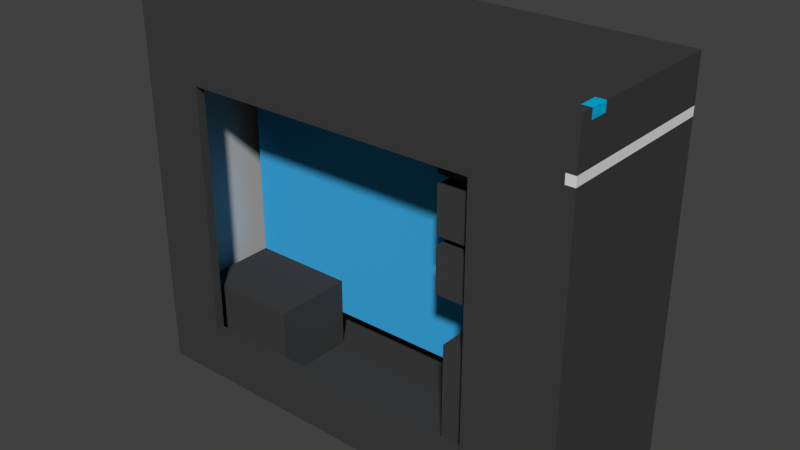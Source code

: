 # Source: pc.blend  (saved by Blender 2.75.0; exported with 4.5.12 LTS)
import bpy
from mathutils import Matrix  # noqa: F401  (used for matrix-valued properties, if any)

bpy.ops.wm.read_factory_settings(use_empty=True)
scene = bpy.context.scene
scene.name = 'Scene'

# ---- collections
col_collection_1 = bpy.data.collections.new('Collection 1'); scene.collection.children.link(col_collection_1)

# ---- materials (node trees are filled in below, after node groups)
mat_frontline = bpy.data.materials.new('FrontLine')
mat_frontline.alpha_threshold = 0.0
mat_frontline.use_transparent_shadow = False
mat_frontline.roughness = 0.5
mat_powerlamp = bpy.data.materials.new('PowerLamp')
mat_powerlamp.alpha_threshold = 0.0
mat_powerlamp.use_transparent_shadow = False
mat_powerlamp.diffuse_color = (0.0, 0.4786, 0.8, 1.0)
mat_powerlamp.roughness = 0.5
mat_bey = bpy.data.materials.new('Bey')
mat_bey.alpha_threshold = 0.0
mat_bey.use_transparent_shadow = False
mat_bey.diffuse_color = (0.05, 0.05, 0.05, 1.0)
mat_bey.roughness = 0.5
mat_bey.specular_intensity = 0.0
mat_motherboard = bpy.data.materials.new('MotherBoard')
mat_motherboard.alpha_threshold = 0.0
mat_motherboard.use_transparent_shadow = False
mat_motherboard.diffuse_color = (0.04594, 0.4235, 0.8, 1.0)
mat_motherboard.roughness = 0.5
mat_poertunit = bpy.data.materials.new('PoertUnit')
mat_poertunit.alpha_threshold = 0.0
mat_poertunit.use_transparent_shadow = False
mat_poertunit.diffuse_color = (0.05, 0.05, 0.05, 1.0)
mat_poertunit.roughness = 0.5
mat_poertunit.specular_intensity = 0.0
mat_back = bpy.data.materials.new('Back')
mat_back.alpha_threshold = 0.0
mat_back.use_transparent_shadow = False
mat_back.diffuse_color = (0.5, 0.5, 0.5, 1.0)
mat_back.roughness = 0.5
mat_body = bpy.data.materials.new('Body')
mat_body.alpha_threshold = 0.0
mat_body.use_transparent_shadow = False
mat_body.diffuse_color = (0.05, 0.05, 0.05, 1.0)
mat_body.roughness = 0.5
mat_body.specular_intensity = 0.0

# ---- material node trees

# ---- world
world_world = bpy.data.worlds.new('World'); scene.world = world_world
world_world.color = (0.05088, 0.05088, 0.05088)
world_world.use_sun_shadow = False
world_world.sun_shadow_jitter_overblur = 0.0
world_world.cycles.sampling_method = 'MANUAL'
world_world.cycles.sample_map_resolution = 256

# ---- meshes
me_008 = bpy.data.meshes.new('立方体.008')
me_008.from_pydata([(-0.005, -0.025, -0.005), (-0.005, -0.025, 0.005), (-0.005, 0.165, -0.005), (-0.005, 0.165, 0.005), (0.005, -0.025, -0.005), (0.005, -0.025, 0.005), (0.005, 0.165, -0.005), (0.005, 0.165, 0.005)], [], [(1, 3, 2, 0), (3, 7, 6, 2), (7, 5, 4, 6), (5, 1, 0, 4), (0, 2, 6, 4), (5, 7, 3, 1)])
me_008.materials.append(mat_frontline)
me_008.use_remesh_preserve_volume = False
me_008.use_remesh_preserve_attributes = False
me_008.use_mirror_vertex_groups = False
me_008.update()
me_007 = bpy.data.meshes.new('立方体.007')
me_007.from_pydata([(-0.005, -0.01, -0.005), (-0.005, -0.01, 0.005), (-0.005, 0.01, -0.005), (-0.005, 0.01, 0.005), (0.005, -0.01, -0.005), (0.005, -0.01, 0.005), (0.005, 0.01, -0.005), (0.005, 0.01, 0.005)], [], [(1, 3, 2, 0), (3, 7, 6, 2), (7, 5, 4, 6), (5, 1, 0, 4), (0, 2, 6, 4), (5, 7, 3, 1)])
me_007.materials.append(mat_powerlamp)
me_007.use_remesh_preserve_volume = False
me_007.use_remesh_preserve_attributes = False
me_007.use_mirror_vertex_groups = False
me_007.update()
me_006 = bpy.data.meshes.new('立方体.006')
me_006.from_pydata([(-0.06, -0.07, -0.025), (-0.06, -0.07, 0.105), (-0.06, 0.07, -0.025), (-0.06, 0.07, 0.105), (0.06, -0.07, -0.025), (0.06, -0.07, 0.105), (0.06, 0.07, -0.025), (0.06, 0.07, 0.105)], [], [(1, 3, 2, 0), (3, 7, 6, 2), (7, 5, 4, 6), (5, 1, 0, 4), (0, 2, 6, 4), (5, 7, 3, 1)])
me_006.materials.append(mat_bey)
me_006.use_remesh_preserve_volume = False
me_006.use_remesh_preserve_attributes = False
me_006.use_mirror_vertex_groups = False
me_006.update()
me_005 = bpy.data.meshes.new('立方体.005')
me_005.from_pydata([(-0.07, -0.07, -0.025), (-0.07, -0.07, 0.025), (-0.07, 0.07, -0.025), (-0.07, 0.07, 0.025), (0.06, -0.07, -0.025), (0.06, -0.07, 0.025), (0.06, 0.07, -0.025), (0.06, 0.07, 0.025)], [], [(1, 3, 2, 0), (3, 7, 6, 2), (7, 5, 4, 6), (5, 1, 0, 4), (0, 2, 6, 4), (5, 7, 3, 1)])
me_005.materials.append(mat_bey)
me_005.use_remesh_preserve_volume = False
me_005.use_remesh_preserve_attributes = False
me_005.use_mirror_vertex_groups = False
me_005.update()
me_004 = bpy.data.meshes.new('立方体.004')
me_004.from_pydata([(-0.07, -0.07, -0.025), (-0.07, -0.07, 0.025), (-0.07, 0.07, -0.025), (-0.07, 0.07, 0.025), (0.06, -0.07, -0.025), (0.06, -0.07, 0.025), (0.06, 0.07, -0.025), (0.06, 0.07, 0.025)], [], [(1, 3, 2, 0), (3, 7, 6, 2), (7, 5, 4, 6), (5, 1, 0, 4), (0, 2, 6, 4), (5, 7, 3, 1)])
me_004.materials.append(mat_bey)
me_004.use_remesh_preserve_volume = False
me_004.use_remesh_preserve_attributes = False
me_004.use_mirror_vertex_groups = False
me_004.update()
me_003 = bpy.data.meshes.new('立方体.003')
me_003.from_pydata([(-0.07, -0.07, -0.025), (-0.07, -0.07, 0.025), (-0.07, 0.07, -0.025), (-0.07, 0.07, 0.025), (0.06, -0.07, -0.025), (0.06, -0.07, 0.025), (0.06, 0.07, -0.025), (0.06, 0.07, 0.025)], [], [(1, 3, 2, 0), (3, 7, 6, 2), (7, 5, 4, 6), (5, 1, 0, 4), (0, 2, 6, 4), (5, 7, 3, 1)])
me_003.materials.append(mat_bey)
me_003.use_remesh_preserve_volume = False
me_003.use_remesh_preserve_attributes = False
me_003.use_mirror_vertex_groups = False
me_003.update()
me_x = bpy.data.meshes.new('平面')
me_x.from_pydata([(-0.19, -0.22, 5.245e-09), (0.13, -0.22, 5.245e-09), (-0.19, 0.08, 8.742e-10), (0.13, 0.08, 8.742e-10)], [], [(0, 1, 3, 2)])
_uv = me_x.uv_layers.new(name='UVマップ')
_uv.uv.foreach_set('vector', [9.681e-05, 9.69e-05, 0.9999, 9.681e-05, 0.9999, 0.9374, 9.695e-05, 0.9374])
me_x.materials.append(mat_motherboard)
me_x.use_remesh_preserve_volume = False
me_x.use_remesh_preserve_attributes = False
me_x.use_mirror_vertex_groups = False
me_x.update()
me_002 = bpy.data.meshes.new('立方体.002')
me_002.from_pydata([(-0.02, -0.07, -0.01), (-0.02, -0.07, 0.07), (-0.02, 0.02, -0.01), (-0.02, 0.02, 0.07), (0.1, -0.07, -0.01), (0.1, -0.07, 0.07), (0.1, 0.02, -0.01), (0.1, 0.02, 0.07)], [], [(1, 3, 2, 0), (3, 7, 6, 2), (7, 5, 4, 6), (5, 1, 0, 4), (0, 2, 6, 4), (5, 7, 3, 1)])
me_002.materials.append(mat_poertunit)
me_002.use_remesh_preserve_volume = False
me_002.use_remesh_preserve_attributes = False
me_002.use_mirror_vertex_groups = False
me_002.update()
me_001 = bpy.data.meshes.new('立方体.001')
me_001.from_pydata([(-0.005, -0.085, -0.19), (-0.005, -0.085, 0.19), (-0.005, 0.085, -0.19), (-0.005, 0.085, 0.19), (0.005, -0.085, -0.19), (0.005, -0.085, 0.19), (0.005, 0.085, -0.19), (0.005, 0.085, 0.19)], [], [(1, 3, 2, 0), (3, 7, 6, 2), (7, 5, 4, 6), (5, 1, 0, 4), (0, 2, 6, 4), (5, 7, 3, 1)])
me_001.materials.append(mat_back)
me_001.use_remesh_preserve_volume = False
me_001.use_remesh_preserve_attributes = False
me_001.use_mirror_vertex_groups = False
me_001.update()
me_x_1 = bpy.data.meshes.new('立方体')
me_x_1.from_pydata([(-0.25, -0.095, -0.21), (-0.25, -0.085, -0.19), (-0.25, 0.085, -0.19), (-0.25, 0.085, 0.19), (-0.25, 0.095, 0.21), (-0.25, 0.095, -0.21), (0.25, 0.095, -0.21), (0.25, -0.095, -0.21), (-0.25, -0.095, 0.21), (-0.25, -0.085, 0.19), (0.24, -0.085, -0.19), (0.24, 0.085, -0.19), (0.24, 0.085, 0.15), (0.24, 0.085, 0.16), (0.24, 0.085, 0.19), (0.25, 0.095, 0.21), (0.25, 0.095, 0.16), (0.24, 0.095, 0.16), (0.24, 0.095, 0.15), (0.25, 0.095, 0.15), (-0.18, -0.095, -0.15), (0.25, -0.095, 0.15), (0.24, -0.095, 0.15), (0.24, -0.095, 0.16), (0.25, -0.095, 0.16), (0.25, -0.095, 0.21), (0.15, -0.095, 0.13), (0.15, -0.095, -0.15), (-0.18, -0.095, 0.13), (0.25, -0.08, 0.21), (0.24, -0.08, 0.21), (0.24, -0.06, 0.21), (0.25, -0.06, 0.21), (0.24, -0.085, 0.19), (-0.18, -0.085, 0.13), (-0.18, -0.085, -0.15), (0.15, -0.085, 0.13), (0.15, -0.085, -0.15), (0.24, -0.085, 0.16), (0.24, -0.085, 0.15), (0.25, -0.06, 0.2), (0.25, -0.08, 0.2), (0.24, -0.08, 0.2), (0.24, -0.06, 0.2)], [], [(0, 1, 2, 3, 4, 5), (0, 5, 6, 7), (0, 8, 4, 3, 9, 1), (2, 1, 10, 11), (3, 2, 11, 12, 13, 14), (4, 15, 16, 17, 18, 19, 6, 5), (20, 0, 7, 21, 22, 23, 24, 25, 26, 27), (21, 7, 6, 19), (28, 26, 25, 8, 0, 20), (25, 29, 30, 31, 32, 15, 4, 8), (9, 3, 14, 33), (34, 35, 1, 9, 33, 36), (35, 37, 36, 33, 38, 39, 10, 1), (12, 11, 10, 39), (14, 13, 38, 33), (15, 32, 40, 41, 29, 25, 24, 16), (20, 27, 37, 35), (36, 37, 27, 26), (28, 20, 35, 34), (26, 28, 34, 36), (29, 41, 42, 30), (30, 42, 43, 31), (31, 43, 40, 32), (42, 41, 40, 43), (23, 22, 39, 38), (17, 16, 24, 23, 38, 13), (22, 21, 19, 18, 12, 39), (13, 12, 18, 17)])
me_x_1.materials.append(mat_body)
me_x_1.use_remesh_preserve_volume = False
me_x_1.use_remesh_preserve_attributes = False
me_x_1.use_mirror_vertex_groups = False
me_x_1.update()

# ---- objects
ob_frontline = bpy.data.objects.new('FrontLine', me_008)
ob_powerlamp = bpy.data.objects.new('PowerLamp', me_007)
ob_bey_003 = bpy.data.objects.new('Bey.003', me_006)
ob_bey_002 = bpy.data.objects.new('Bey.002', me_005)
ob_bey_001 = bpy.data.objects.new('Bey.001', me_004)
ob_bey = bpy.data.objects.new('Bey', me_003)
ob_motherboard = bpy.data.objects.new('MotherBoard', me_x)
ob_powerunit = bpy.data.objects.new('PowerUnit', me_002)
ob_back = bpy.data.objects.new('Back', me_001)
ob_case = bpy.data.objects.new('Case', me_x_1)

# ---- transforms, parenting, visibility, modifiers, constraints
ob_frontline.location = (0.245, -0.07, 0.365)
ob_frontline.lineart.crease_threshold = 0.0
ob_powerlamp.location = (0.245, -0.07, 0.415)
ob_powerlamp.lineart.crease_threshold = 0.0
ob_bey_003.location = (0.17, 0.0, 0.045)
ob_bey_003.lineart.crease_threshold = 0.0
ob_bey_002.location = (0.17, 0.0, 0.225)
ob_bey_002.lineart.crease_threshold = 0.0
ob_bey_001.location = (0.17, 0.0, 0.285)
ob_bey_001.lineart.crease_threshold = 0.0
ob_bey.location = (0.17, 0.0, 0.345)
ob_bey.lineart.crease_threshold = 0.0
ob_motherboard.location = (0.0, 0.02, 0.19)
ob_motherboard.rotation_euler = (1.571, 1.571, 0.0)
ob_motherboard.lineart.crease_threshold = 0.0
ob_powerunit.location = (-0.2, 0.0, 0.03)
ob_powerunit.lineart.crease_threshold = 0.0
ob_back.location = (-0.245, 0.0, 0.21)
ob_back.lineart.crease_threshold = 0.0
ob_case.location = (0.0, 0.0, 0.21)
ob_case.lineart.crease_threshold = 0.0

# ---- collection membership
col_collection_1.objects.link(ob_frontline)
col_collection_1.objects.link(ob_powerlamp)
col_collection_1.objects.link(ob_bey_003)
col_collection_1.objects.link(ob_bey_002)
col_collection_1.objects.link(ob_bey_001)
col_collection_1.objects.link(ob_bey)
col_collection_1.objects.link(ob_motherboard)
col_collection_1.objects.link(ob_powerunit)
col_collection_1.objects.link(ob_back)
col_collection_1.objects.link(ob_case)

# ---- scene / render settings (as saved in the file)
scene.frame_start = 1; scene.frame_end = 250; scene.frame_set(1)
scene.render.engine = 'BLENDER_EEVEE_NEXT'
scene.render.resolution_percentage = 50
scene.render.dither_intensity = 0.0
scene.cycles.use_denoising = False
scene.cycles.samples = 1024
scene.cycles.sampling_pattern = 'TABULATED_SOBOL'
scene.cycles.light_sampling_threshold = 0.0
scene.cycles.use_adaptive_sampling = False
scene.cycles.use_light_tree = False
scene.cycles.blur_glossy = 0.0
scene.cycles.pixel_filter_type = 'GAUSSIAN'
scene.cycles.sample_clamp_indirect = 0.0
scene.view_settings.view_transform = 'Standard'
bpy.context.view_layer.update()

# ---- added for rendering (the .blend has no active camera and no usable light): camera, sun
cam_auto = bpy.data.cameras.new('AutoCamera')
cam_auto.lens = 50.0
cam_auto.sensor_width = 36.0
cam_auto.clip_end = 1000.0
ob_auto_camera = bpy.data.objects.new('AutoCamera', cam_auto)
scene.collection.objects.link(ob_auto_camera)
ob_auto_camera.location = (0.629221, -0.755065, 0.713377)
ob_auto_camera.rotation_euler = (1.09748, -7.21219e-08, 0.694738)
scene.camera = ob_auto_camera
light_auto_sun = bpy.data.lights.new('AutoSun', 'SUN')
light_auto_sun.energy = 3.0
light_auto_sun.angle = 0.0523599
ob_auto_sun = bpy.data.objects.new('AutoSun', light_auto_sun)
scene.collection.objects.link(ob_auto_sun)
ob_auto_sun.rotation_euler = (0.872665, 0.174533, 0.523599)
bpy.context.view_layer.update()

